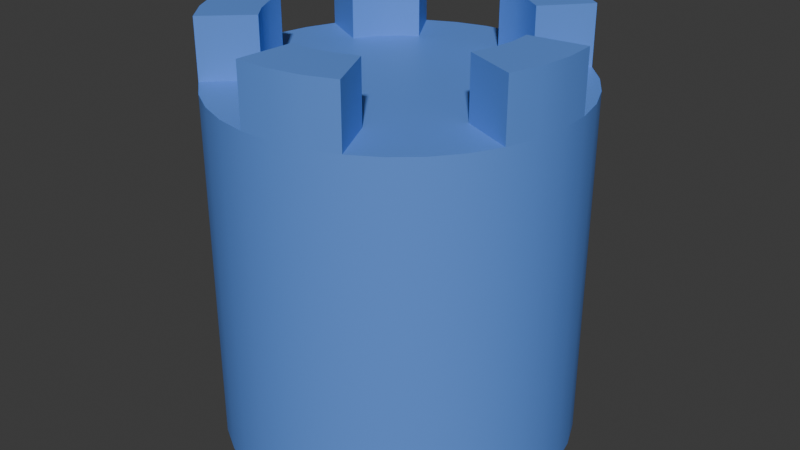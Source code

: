 # Source: minicastle.blend  (saved by Blender 4.3.34; exported with 4.5.12 LTS)
import bpy
from mathutils import Matrix  # noqa: F401  (used for matrix-valued properties, if any)

bpy.ops.wm.read_factory_settings(use_empty=True)
scene = bpy.context.scene
scene.name = 'Scene'

# ---- collections
col_collection = bpy.data.collections.new('Collection'); scene.collection.children.link(col_collection)

# ---- materials (node trees are filled in below, after node groups)
mat_material_001 = bpy.data.materials.new('Material.001')

# ---- material node trees
mat_material_001.use_nodes = True; mat_material_001.node_tree.nodes.clear()
_N = mat_material_001.node_tree.nodes; _L = mat_material_001.node_tree.links
n0 = _N.new('ShaderNodeBsdfPrincipled'); n0.name = 'Principled BSDF'; n0.location = (10, 300)
n0.inputs[0].default_value = (0.114, 0.2835, 0.8, 1.0)
n1 = _N.new('ShaderNodeOutputMaterial'); n1.name = 'Material Output'; n1.location = (300, 300)
_L.new(n0.outputs[0], n1.inputs[0])
n1.is_active_output = True

# ---- world
world_world = bpy.data.worlds.new('World'); scene.world = world_world
world_world.use_nodes = True; world_world.node_tree.nodes.clear()
_N = world_world.node_tree.nodes; _L = world_world.node_tree.links
n0 = _N.new('ShaderNodeOutputWorld'); n0.name = 'World Output'; n0.location = (300, 300)
n1 = _N.new('ShaderNodeBackground'); n1.name = 'Background'; n1.location = (10, 300)
n1.inputs[0].default_value = (0.05088, 0.05088, 0.05088, 1.0)
_L.new(n1.outputs[0], n0.inputs[0])
n0.is_active_output = True
world_world.color = (0.05088, 0.05088, 0.05088)
world_world.sun_shadow_jitter_overblur = 0.0

# ---- meshes
me_cylinder_003 = bpy.data.meshes.new('Cylinder.003')
me_cylinder_003.from_pydata([(0.0, 1.0, -1.0), (-1.175e-08, 0.6863, 1.0), (0.1786, 0.9839, -1.0), (0.1225, 0.6752, 1.0), (0.3514, 0.9362, -1.0), (0.2411, 0.6425, 1.0), (0.5129, 0.8584, -1.0), (0.352, 0.5891, 1.0), (0.6579, 0.7531, -1.0), (0.4515, 0.5168, 1.0), (0.7818, 0.6235, -1.0), (0.5365, 0.4279, 1.0), (0.8806, 0.4739, -1.0), (0.6043, 0.3252, 1.0), (0.9511, 0.309, -1.0), (0.6527, 0.2121, 1.0), (0.9909, 0.1342, -1.0), (0.68, 0.09212, 1.0), (0.999, -0.04486, -1.0), (0.6856, -0.03079, 1.0), (0.9749, -0.2225, -1.0), (0.669, -0.1527, 1.0), (0.9195, -0.393, -1.0), (0.631, -0.2697, 1.0), (0.8346, -0.5509, -1.0), (0.5727, -0.3781, 1.0), (0.7228, -0.6911, -1.0), (0.496, -0.4742, 1.0), (0.5878, -0.809, -1.0), (0.4034, -0.5552, 1.0), (0.4339, -0.901, -1.0), (0.2978, -0.6183, 1.0), (0.266, -0.964, -1.0), (0.1826, -0.6615, 1.0), (0.08964, -0.996, -1.0), (0.06152, -0.6835, 1.0), (-0.08964, -0.996, -1.0), (-0.06152, -0.6835, 1.0), (-0.266, -0.964, -1.0), (-0.1826, -0.6615, 1.0), (-0.4339, -0.901, -1.0), (-0.2978, -0.6183, 1.0), (-0.5878, -0.809, -1.0), (-0.4034, -0.5552, 1.0), (-0.7228, -0.6911, -1.0), (-0.496, -0.4742, 1.0), (-0.8346, -0.5509, -1.0), (-0.5727, -0.3781, 1.0), (-0.9195, -0.393, -1.0), (-0.631, -0.2697, 1.0), (-0.9749, -0.2225, -1.0), (-0.669, -0.1527, 1.0), (-0.999, -0.04486, -1.0), (-0.6856, -0.03079, 1.0), (-0.9909, 0.1342, -1.0), (-0.68, 0.09212, 1.0), (-0.9511, 0.309, -1.0), (-0.6527, 0.2121, 1.0), (-0.8806, 0.4739, -1.0), (-0.6043, 0.3252, 1.0), (-0.7818, 0.6235, -1.0), (-0.5365, 0.4279, 1.0), (-0.6579, 0.7531, -1.0), (-0.4515, 0.5168, 1.0), (-0.5129, 0.8584, -1.0), (-0.352, 0.5891, 1.0), (-0.3514, 0.9362, -1.0), (-0.2411, 0.6425, 1.0), (-0.1786, 0.9839, -1.0), (-0.1225, 0.6752, 1.0), (0.1786, 0.9839, 1.0), (0.0, 1.0, 1.0), (0.3514, 0.9362, 1.0), (0.5129, 0.8584, 1.0), (0.6579, 0.7531, 1.0), (0.7818, 0.6235, 1.0), (0.8806, 0.4739, 1.0), (0.9511, 0.309, 1.0), (0.9909, 0.1342, 1.0), (0.999, -0.04486, 1.0), (0.9749, -0.2225, 1.0), (0.9195, -0.393, 1.0), (0.8346, -0.5509, 1.0), (0.7228, -0.6911, 1.0), (0.5878, -0.809, 1.0), (0.4339, -0.901, 1.0), (0.266, -0.964, 1.0), (0.08964, -0.996, 1.0), (-0.08964, -0.996, 1.0), (-0.266, -0.964, 1.0), (-0.4339, -0.901, 1.0), (-0.5878, -0.809, 1.0), (-0.7228, -0.6911, 1.0), (-0.8346, -0.5509, 1.0), (-0.9195, -0.393, 1.0), (-0.9749, -0.2225, 1.0), (-0.999, -0.04486, 1.0), (-0.9909, 0.1342, 1.0), (-0.9511, 0.309, 1.0), (-0.8806, 0.4739, 1.0), (-0.7818, 0.6235, 1.0), (-0.6579, 0.7531, 1.0), (-0.5129, 0.8584, 1.0), (-0.3514, 0.9362, 1.0), (-0.1786, 0.9839, 1.0), (0.1786, 0.9839, 1.0), (0.0, 1.0, 1.0), (0.3514, 0.9362, 1.0), (0.5129, 0.8584, 1.0), (0.6579, 0.7531, 1.0), (0.7818, 0.6235, 1.0), (0.8806, 0.4739, 1.0), (0.9511, 0.309, 1.0), (0.9909, 0.1342, 1.0), (0.999, -0.04486, 1.0), (0.9749, -0.2225, 1.0), (0.9195, -0.393, 1.0), (0.8346, -0.5509, 1.0), (0.7228, -0.6911, 1.0), (0.5878, -0.809, 1.0), (0.4339, -0.901, 1.0), (0.266, -0.964, 1.0), (0.08964, -0.996, 1.0), (-0.08964, -0.996, 1.0), (-0.266, -0.964, 1.0), (-0.4339, -0.901, 1.0), (-0.5878, -0.809, 1.0), (-0.7228, -0.6911, 1.0), (-0.8346, -0.5509, 1.0), (-0.9195, -0.393, 1.0), (-0.9749, -0.2225, 1.0), (-0.999, -0.04486, 1.0), (-0.9909, 0.1342, 1.0), (-0.9511, 0.309, 1.0), (-0.8806, 0.4739, 1.0), (-0.7818, 0.6235, 1.0), (-0.6579, 0.7531, 1.0), (-0.5129, 0.8584, 1.0), (-0.3514, 0.9362, 1.0), (-0.1786, 0.9839, 1.0), (0.3514, 0.9362, 1.335), (0.1786, 0.9839, 1.335), (0.5129, 0.8584, 1.335), (0.6579, 0.7531, 1.335), (0.999, -0.04486, 1.335), (0.9909, 0.1342, 1.335), (0.9749, -0.2225, 1.335), (0.9195, -0.393, 1.335), (0.266, -0.964, 1.335), (0.4339, -0.901, 1.335), (0.08964, -0.996, 1.335), (-0.08964, -0.996, 1.335), (-0.8346, -0.5509, 1.335), (-0.7228, -0.6911, 1.335), (-0.9195, -0.393, 1.335), (-0.9749, -0.2225, 1.335), (-0.7818, 0.6235, 1.335), (-0.8806, 0.4739, 1.335), (-0.6579, 0.7531, 1.335), (-0.5129, 0.8584, 1.335), (0.2411, 0.6425, 1.335), (0.1225, 0.6752, 1.335), (0.352, 0.5891, 1.335), (0.4515, 0.5168, 1.335), (0.6856, -0.03079, 1.335), (0.68, 0.09212, 1.335), (0.669, -0.1527, 1.335), (0.631, -0.2697, 1.335), (0.1826, -0.6615, 1.335), (0.2978, -0.6183, 1.335), (0.06152, -0.6835, 1.335), (-0.06152, -0.6835, 1.335), (-0.5727, -0.3781, 1.335), (-0.496, -0.4742, 1.335), (-0.631, -0.2697, 1.335), (-0.669, -0.1527, 1.335), (-0.5365, 0.4279, 1.335), (-0.6043, 0.3252, 1.335), (-0.4515, 0.5168, 1.335), (-0.352, 0.5891, 1.335), (2.623e-10, 0.9927, -0.9931), (-1.204e-08, 0.6863, 0.99), (0.1773, 0.9768, -0.9931), (0.1263, 0.6776, 0.9911), (0.3488, 0.9294, -0.9931), (0.2437, 0.6493, 0.9931), (0.5092, 0.8522, -0.9931), (0.3557, 0.5953, 0.9931), (0.6532, 0.7476, -0.9931), (0.451, 0.5213, 0.9911), (0.7762, 0.619, -0.9931), (0.5365, 0.4279, 0.99), (0.8742, 0.4704, -0.9931), (0.6043, 0.3252, 0.99), (0.9441, 0.3068, -0.9931), (0.6527, 0.2121, 0.99), (0.9838, 0.1333, -0.9931), (0.6835, 0.08924, 0.9911), (0.9917, -0.04454, -0.9931), (0.6928, -0.03111, 0.9931), (0.9678, -0.2209, -0.9931), (0.6761, -0.1543, 0.9931), (0.9129, -0.3902, -0.9931), (0.6351, -0.2679, 0.9911), (0.8285, -0.5469, -0.9931), (0.5727, -0.3781, 0.99), (0.7175, -0.686, -0.9931), (0.496, -0.4742, 0.99), (0.5835, -0.8031, -0.9931), (0.4034, -0.5552, 0.99), (0.4307, -0.8944, -0.9931), (0.2961, -0.6225, 0.9911), (0.2641, -0.957, -0.9931), (0.1845, -0.6685, 0.9931), (0.08899, -0.9887, -0.9931), (0.06217, -0.6907, 0.9931), (-0.08899, -0.9887, -0.9931), (-0.05849, -0.6868, 0.9911), (-0.2641, -0.957, -0.9931), (-0.1826, -0.6615, 0.99), (-0.4307, -0.8944, -0.9931), (-0.2978, -0.6183, 0.99), (-0.5835, -0.8031, -0.9931), (-0.4034, -0.5552, 0.99), (-0.7175, -0.686, -0.9931), (-0.5005, -0.4739, 0.9911), (-0.8285, -0.5469, -0.9931), (-0.5788, -0.3821, 0.9931), (-0.9129, -0.3902, -0.9931), (-0.6377, -0.2726, 0.9931), (-0.9678, -0.2209, -0.9931), (-0.6713, -0.1566, 0.9911), (-0.9917, -0.04454, -0.9931), (-0.6856, -0.03079, 0.99), (-0.9838, 0.1333, -0.9931), (-0.68, 0.09212, 0.99), (-0.9441, 0.3068, -0.9931), (-0.6527, 0.2121, 0.99), (-0.8742, 0.4704, -0.9931), (-0.6054, 0.3295, 0.9911), (-0.7762, 0.619, -0.9931), (-0.5422, 0.4324, 0.9931), (-0.6532, 0.7476, -0.9931), (-0.4563, 0.5223, 0.9931), (-0.5092, 0.8522, -0.9931), (-0.3564, 0.59, 0.9911), (-0.3488, 0.9294, -0.9931), (-0.2411, 0.6425, 0.99), (-0.1773, 0.9768, -0.9931), (-0.1225, 0.6752, 0.99), (0.1773, 0.977, 0.9929), (0.0, 0.9929, 0.9929), (0.3489, 0.9296, 0.9929), (0.5093, 0.8524, 0.9929), (0.6533, 0.7478, 0.9929), (0.7763, 0.6191, 0.9929), (0.8744, 0.4705, 0.9929), (0.9443, 0.3068, 0.9929), (0.984, 0.1333, 0.9929), (0.9919, -0.04455, 0.9929), (0.968, -0.221, 0.9929), (0.913, -0.3903, 0.9929), (0.8287, -0.547, 0.9929), (0.7177, -0.6862, 0.9929), (0.5836, -0.8033, 0.9929), (0.4308, -0.8946, 0.9929), (0.2642, -0.9572, 0.9929), (0.08901, -0.9889, 0.9929), (-0.08901, -0.9889, 0.9929), (-0.2642, -0.9572, 0.9929), (-0.4308, -0.8946, 0.9929), (-0.5836, -0.8033, 0.9929), (-0.7177, -0.6862, 0.9929), (-0.8287, -0.547, 0.9929), (-0.913, -0.3903, 0.9929), (-0.968, -0.221, 0.9929), (-0.9919, -0.04455, 0.9929), (-0.984, 0.1333, 0.9929), (-0.9443, 0.3068, 0.9929), (-0.8744, 0.4705, 0.9929), (-0.7763, 0.6191, 0.9929), (-0.6533, 0.7478, 0.9929), (-0.5093, 0.8524, 0.9929), (-0.3489, 0.9296, 0.9929), (-0.1773, 0.977, 0.9929), (0.1808, 0.9804, 0.9909), (0.0, 1.0, 0.99), (0.3489, 0.9296, 0.9929), (0.5093, 0.8524, 0.9929), (0.6538, 0.7526, 0.9909), (0.7818, 0.6235, 0.99), (0.8806, 0.4739, 0.99), (0.9511, 0.309, 0.99), (0.9883, 0.131, 0.9909), (0.9919, -0.04455, 0.9929), (0.968, -0.221, 0.9929), (0.9178, -0.3892, 0.9909), (0.8346, -0.5509, 0.99), (0.7228, -0.6911, 0.99), (0.5878, -0.809, 0.99), (0.43, -0.8994, 0.9909), (0.2642, -0.9572, 0.9929), (0.08901, -0.9889, 0.9929), (-0.08656, -0.9932, 0.9909), (-0.266, -0.964, 0.99), (-0.4339, -0.901, 0.99), (-0.5878, -0.809, 0.99), (-0.7225, -0.6869, 0.9909), (-0.8287, -0.547, 0.9929), (-0.913, -0.3903, 0.9929), (-0.9713, -0.2246, 0.9909), (-0.999, -0.04486, 0.99), (-0.9909, 0.1342, 0.99), (-0.9511, 0.309, 0.99), (-0.8766, 0.4749, 0.9909), (-0.7763, 0.6191, 0.9929), (-0.6533, 0.7478, 0.9929), (-0.5137, 0.8544, 0.9909), (-0.3514, 0.9362, 0.99), (-0.1786, 0.9839, 0.99), (0.3488, 0.9294, 1.328), (0.1829, 0.977, 1.329), (0.5092, 0.8522, 1.328), (0.6498, 0.7522, 1.329), (0.9917, -0.04454, 1.328), (0.9857, 0.1279, 1.329), (0.9678, -0.2209, 1.328), (0.9161, -0.3856, 1.329), (0.2641, -0.957, 1.328), (0.4263, -0.8979, 1.329), (0.08899, -0.9887, 1.328), (-0.08359, -0.9904, 1.329), (-0.8285, -0.5469, 1.328), (-0.7222, -0.6829, 1.329), (-0.9129, -0.3902, 1.328), (-0.9678, -0.2266, 1.329), (-0.7762, 0.619, 1.328), (-0.8726, 0.4759, 1.329), (-0.6532, 0.7476, 1.328), (-0.5145, 0.8504, 1.329), (0.2435, 0.6489, 1.327), (0.1294, 0.6795, 1.329), (0.3555, 0.595, 1.327), (0.4506, 0.5249, 1.329), (0.6924, -0.0311, 1.327), (0.6863, 0.08691, 1.329), (0.6757, -0.1542, 1.327), (0.6384, -0.2664, 1.329), (0.1844, -0.6681, 1.327), (0.2947, -0.6258, 1.329), (0.06213, -0.6903, 1.327), (-0.05603, -0.6895, 1.329), (-0.5784, -0.3818, 1.327), (-0.5041, -0.4737, 1.329), (-0.6373, -0.2724, 1.327), (-0.6731, -0.1598, 1.329), (-0.5419, 0.4321, 1.327), (-0.6063, 0.3331, 1.329), (-0.456, 0.522, 1.327), (-0.3599, 0.5907, 1.329)], [], [(0, 71, 70, 2), (2, 70, 72, 4), (4, 72, 73, 6), (6, 73, 74, 8), (8, 74, 75, 10), (10, 75, 76, 12), (12, 76, 77, 14), (14, 77, 78, 16), (16, 78, 79, 18), (18, 79, 80, 20), (20, 80, 81, 22), (22, 81, 82, 24), (24, 82, 83, 26), (26, 83, 84, 28), (28, 84, 85, 30), (30, 85, 86, 32), (32, 86, 87, 34), (34, 87, 88, 36), (36, 88, 89, 38), (38, 89, 90, 40), (40, 90, 91, 42), (42, 91, 92, 44), (44, 92, 93, 46), (46, 93, 94, 48), (48, 94, 95, 50), (50, 95, 96, 52), (52, 96, 97, 54), (54, 97, 98, 56), (56, 98, 99, 58), (58, 99, 100, 60), (60, 100, 101, 62), (62, 101, 102, 64), (64, 102, 103, 66), (3, 1, 69, 67, 65, 63, 61, 59, 57, 55, 53, 51, 49, 47, 45, 43, 41, 39, 37, 35, 33, 31, 29, 27, 25, 23, 21, 19, 17, 15, 13, 11, 9, 7, 5), (66, 103, 104, 68), (68, 104, 71, 0), (0, 2, 4, 6, 8, 10, 12, 14, 16, 18, 20, 22, 24, 26, 28, 30, 32, 34, 36, 38, 40, 42, 44, 46, 48, 50, 52, 54, 56, 58, 60, 62, 64, 66, 68), (106, 105, 70, 71), (105, 107, 72, 70), (107, 108, 73, 72), (108, 109, 74, 73), (109, 110, 75, 74), (110, 111, 76, 75), (111, 112, 77, 76), (112, 113, 78, 77), (113, 114, 79, 78), (114, 115, 80, 79), (115, 116, 81, 80), (116, 117, 82, 81), (117, 118, 83, 82), (118, 119, 84, 83), (119, 120, 85, 84), (120, 121, 86, 85), (121, 122, 87, 86), (122, 123, 88, 87), (123, 124, 89, 88), (124, 125, 90, 89), (125, 126, 91, 90), (126, 127, 92, 91), (127, 128, 93, 92), (128, 129, 94, 93), (129, 130, 95, 94), (130, 131, 96, 95), (131, 132, 97, 96), (132, 133, 98, 97), (133, 134, 99, 98), (134, 135, 100, 99), (135, 136, 101, 100), (136, 137, 102, 101), (137, 138, 103, 102), (138, 139, 104, 103), (139, 106, 71, 104), (1, 3, 105, 106), (128, 127, 153, 152), (114, 113, 145, 144), (63, 65, 179, 178), (9, 11, 110, 109), (11, 13, 111, 110), (13, 15, 112, 111), (15, 17, 113, 112), (35, 37, 171, 170), (127, 45, 173, 153), (61, 63, 178, 176), (23, 25, 117, 116), (25, 27, 118, 117), (27, 29, 119, 118), (29, 31, 120, 119), (7, 9, 163, 162), (113, 17, 165, 145), (33, 35, 170, 168), (37, 39, 124, 123), (39, 41, 125, 124), (41, 43, 126, 125), (43, 45, 127, 126), (59, 61, 176, 177), (5, 7, 162, 160), (31, 33, 168, 169), (51, 53, 131, 130), (53, 55, 132, 131), (55, 57, 133, 132), (57, 59, 134, 133), (137, 136, 158, 159), (3, 5, 160, 161), (123, 122, 150, 151), (65, 67, 138, 137), (67, 69, 139, 138), (69, 1, 106, 139), (161, 160, 140, 141), (160, 162, 142, 140), (162, 163, 143, 142), (165, 164, 144, 145), (164, 166, 146, 144), (166, 167, 147, 146), (169, 168, 148, 149), (168, 170, 150, 148), (170, 171, 151, 150), (173, 172, 152, 153), (172, 174, 154, 152), (174, 175, 155, 154), (177, 176, 156, 157), (176, 178, 158, 156), (178, 179, 159, 158), (23, 116, 147, 167), (115, 114, 144, 146), (51, 130, 155, 175), (129, 128, 152, 154), (116, 115, 146, 147), (130, 129, 154, 155), (17, 19, 164, 165), (45, 47, 172, 173), (19, 21, 166, 164), (105, 3, 161, 141), (47, 49, 174, 172), (120, 31, 169, 149), (21, 23, 167, 166), (134, 59, 177, 157), (49, 51, 175, 174), (107, 105, 141, 140), (121, 120, 149, 148), (9, 109, 143, 163), (108, 107, 140, 142), (135, 134, 157, 156), (37, 123, 151, 171), (122, 121, 148, 150), (65, 137, 159, 179), (109, 108, 142, 143), (136, 135, 156, 158), (180, 182, 250, 251), (182, 184, 252, 250), (184, 186, 253, 252), (186, 188, 254, 253), (188, 190, 255, 254), (190, 192, 256, 255), (192, 194, 257, 256), (194, 196, 258, 257), (196, 198, 259, 258), (198, 200, 260, 259), (200, 202, 261, 260), (202, 204, 262, 261), (204, 206, 263, 262), (206, 208, 264, 263), (208, 210, 265, 264), (210, 212, 266, 265), (212, 214, 267, 266), (214, 216, 268, 267), (216, 218, 269, 268), (218, 220, 270, 269), (220, 222, 271, 270), (222, 224, 272, 271), (224, 226, 273, 272), (226, 228, 274, 273), (228, 230, 275, 274), (230, 232, 276, 275), (232, 234, 277, 276), (234, 236, 278, 277), (236, 238, 279, 278), (238, 240, 280, 279), (240, 242, 281, 280), (242, 244, 282, 281), (244, 246, 283, 282), (183, 185, 187, 189, 191, 193, 195, 197, 199, 201, 203, 205, 207, 209, 211, 213, 215, 217, 219, 221, 223, 225, 227, 229, 231, 233, 235, 237, 239, 241, 243, 245, 247, 249, 181), (246, 248, 284, 283), (248, 180, 251, 284), (180, 248, 246, 244, 242, 240, 238, 236, 234, 232, 230, 228, 226, 224, 222, 220, 218, 216, 214, 212, 210, 208, 206, 204, 202, 200, 198, 196, 194, 192, 190, 188, 186, 184, 182), (286, 251, 250, 285), (285, 250, 252, 287), (287, 252, 253, 288), (288, 253, 254, 289), (289, 254, 255, 290), (290, 255, 256, 291), (291, 256, 257, 292), (292, 257, 258, 293), (293, 258, 259, 294), (294, 259, 260, 295), (295, 260, 261, 296), (296, 261, 262, 297), (297, 262, 263, 298), (298, 263, 264, 299), (299, 264, 265, 300), (300, 265, 266, 301), (301, 266, 267, 302), (302, 267, 268, 303), (303, 268, 269, 304), (304, 269, 270, 305), (305, 270, 271, 306), (306, 271, 272, 307), (307, 272, 273, 308), (308, 273, 274, 309), (309, 274, 275, 310), (310, 275, 276, 311), (311, 276, 277, 312), (312, 277, 278, 313), (313, 278, 279, 314), (314, 279, 280, 315), (315, 280, 281, 316), (316, 281, 282, 317), (317, 282, 283, 318), (318, 283, 284, 319), (319, 284, 251, 286), (181, 286, 285, 183), (308, 332, 333, 307), (294, 324, 325, 293), (243, 358, 359, 245), (189, 289, 290, 191), (191, 290, 291, 193), (193, 291, 292, 195), (195, 292, 293, 197), (215, 350, 351, 217), (307, 333, 353, 225), (241, 356, 358, 243), (203, 296, 297, 205), (205, 297, 298, 207), (207, 298, 299, 209), (209, 299, 300, 211), (187, 342, 343, 189), (293, 325, 345, 197), (213, 348, 350, 215), (217, 303, 304, 219), (219, 304, 305, 221), (221, 305, 306, 223), (223, 306, 307, 225), (239, 357, 356, 241), (185, 340, 342, 187), (211, 349, 348, 213), (231, 310, 311, 233), (233, 311, 312, 235), (235, 312, 313, 237), (237, 313, 314, 239), (317, 339, 338, 316), (183, 341, 340, 185), (303, 331, 330, 302), (245, 317, 318, 247), (247, 318, 319, 249), (249, 319, 286, 181), (341, 321, 320, 340), (340, 320, 322, 342), (342, 322, 323, 343), (345, 325, 324, 344), (344, 324, 326, 346), (346, 326, 327, 347), (349, 329, 328, 348), (348, 328, 330, 350), (350, 330, 331, 351), (353, 333, 332, 352), (352, 332, 334, 354), (354, 334, 335, 355), (357, 337, 336, 356), (356, 336, 338, 358), (358, 338, 339, 359), (203, 347, 327, 296), (295, 326, 324, 294), (231, 355, 335, 310), (309, 334, 332, 308), (296, 327, 326, 295), (310, 335, 334, 309), (197, 345, 344, 199), (225, 353, 352, 227), (199, 344, 346, 201), (285, 321, 341, 183), (227, 352, 354, 229), (300, 329, 349, 211), (201, 346, 347, 203), (314, 337, 357, 239), (229, 354, 355, 231), (287, 320, 321, 285), (301, 328, 329, 300), (189, 343, 323, 289), (288, 322, 320, 287), (315, 336, 337, 314), (217, 351, 331, 303), (302, 330, 328, 301), (245, 359, 339, 317), (289, 323, 322, 288), (316, 338, 336, 315)])
me_cylinder_003.polygons.foreach_set('use_smooth', [True] * 294)
_k = set([(0, 2), (0, 68), (2, 4), (3, 5), (3, 105), (3, 161), (4, 6), (5, 7), (6, 8), (7, 9), (8, 10), (9, 109), (9, 163), (10, 12), (12, 14), (14, 16), (16, 18), (17, 19), (17, 113), (17, 165), (18, 20), (19, 21), (20, 22), (21, 23), (22, 24), (23, 116), (23, 167), (24, 26), (26, 28), (28, 30), (30, 32), (31, 33), (31, 120), (31, 169), (32, 34), (33, 35), (34, 36), (35, 37), (36, 38), (37, 123), (37, 171), (38, 40), (40, 42), (42, 44), (44, 46), (45, 47), (45, 127), (45, 173), (46, 48), (47, 49), (48, 50), (49, 51), (50, 52), (51, 130), (51, 175), (52, 54), (54, 56), (56, 58), (58, 60), (59, 61), (59, 134), (59, 177), (60, 62), (61, 63), (62, 64), (63, 65), (64, 66), (65, 137), (65, 179), (66, 68), (70, 71), (70, 72), (71, 104), (72, 73), (73, 74), (74, 75), (75, 76), (76, 77), (77, 78), (78, 79), (79, 80), (80, 81), (81, 82), (82, 83), (83, 84), (84, 85), (85, 86), (86, 87), (87, 88), (88, 89), (89, 90), (90, 91), (91, 92), (92, 93), (93, 94), (94, 95), (95, 96), (96, 97), (97, 98), (98, 99), (99, 100), (100, 101), (101, 102), (102, 103), (103, 104), (105, 107), (105, 141), (107, 108), (108, 109), (109, 143), (113, 114), (113, 145), (114, 115), (115, 116), (116, 147), (120, 121), (120, 149), (121, 122), (122, 123), (123, 151), (127, 128), (127, 153), (128, 129), (129, 130), (130, 155), (134, 135), (134, 157), (135, 136), (136, 137), (137, 159), (140, 141), (140, 142), (141, 161), (142, 143), (143, 163), (144, 145), (144, 146), (145, 165), (146, 147), (147, 167), (148, 149), (148, 150), (149, 169), (150, 151), (151, 171), (152, 153), (152, 154), (153, 173), (154, 155), (155, 175), (156, 157), (156, 158), (157, 177), (158, 159), (159, 179), (160, 161), (160, 162), (162, 163), (164, 165), (164, 166), (166, 167), (168, 169), (168, 170), (170, 171), (172, 173), (172, 174), (174, 175), (176, 177), (176, 178), (178, 179), (180, 182), (180, 248), (182, 184), (183, 185), (183, 285), (183, 341), (184, 186), (185, 187), (186, 188), (187, 189), (188, 190), (189, 289), (189, 343), (190, 192), (192, 194), (194, 196), (196, 198), (197, 199), (197, 293), (197, 345), (198, 200), (199, 201), (200, 202), (201, 203), (202, 204), (203, 296), (203, 347), (204, 206), (206, 208), (208, 210), (210, 212), (211, 213), (211, 300), (211, 349), (212, 214), (213, 215), (214, 216), (215, 217), (216, 218), (217, 303), (217, 351), (218, 220), (220, 222), (222, 224), (224, 226), (225, 227), (225, 307), (225, 353), (226, 228), (227, 229), (228, 230), (229, 231), (230, 232), (231, 310), (231, 355), (232, 234), (234, 236), (236, 238), (238, 240), (239, 241), (239, 314), (239, 357), (240, 242), (241, 243), (242, 244), (243, 245), (244, 246), (245, 317), (245, 359), (246, 248), (250, 251), (250, 252), (251, 284), (252, 253), (253, 254), (254, 255), (255, 256), (256, 257), (257, 258), (258, 259), (259, 260), (260, 261), (261, 262), (262, 263), (263, 264), (264, 265), (265, 266), (266, 267), (267, 268), (268, 269), (269, 270), (270, 271), (271, 272), (272, 273), (273, 274), (274, 275), (275, 276), (276, 277), (277, 278), (278, 279), (279, 280), (280, 281), (281, 282), (282, 283), (283, 284), (285, 287), (285, 321), (287, 288), (288, 289), (289, 323), (293, 294), (293, 325), (294, 295), (295, 296), (296, 327), (300, 301), (300, 329), (301, 302), (302, 303), (303, 331), (307, 308), (307, 333), (308, 309), (309, 310), (310, 335), (314, 315), (314, 337), (315, 316), (316, 317), (317, 339), (320, 321), (320, 322), (321, 341), (322, 323), (323, 343), (324, 325), (324, 326), (325, 345), (326, 327), (327, 347), (328, 329), (328, 330), (329, 349), (330, 331), (331, 351), (332, 333), (332, 334), (333, 353), (334, 335), (335, 355), (336, 337), (336, 338), (337, 357), (338, 339), (339, 359), (340, 341), (340, 342), (342, 343), (344, 345), (344, 346), (346, 347), (348, 349), (348, 350), (350, 351), (352, 353), (352, 354), (354, 355), (356, 357), (356, 358), (358, 359)])
me_cylinder_003.attributes.new('sharp_edge', 'BOOLEAN', 'EDGE').data.foreach_set('value', [ (min(e.vertices), max(e.vertices)) in _k for e in me_cylinder_003.edges])
_uv = me_cylinder_003.uv_layers.new(name='UVMap')
_uv.uv.foreach_set('vector', [1.0, 0.5, 1.0, 1.0, 0.9714, 1.0, 0.9714, 0.5, 0.9714, 0.5, 0.9714, 1.0, 0.9429, 1.0, 0.9429, 0.5, 0.9429, 0.5, 0.9429, 1.0, 0.9143, 1.0, 0.9143, 0.5, 0.9143, 0.5, 0.9143, 1.0, 0.8857, 1.0, 0.8857, 0.5, 0.8857, 0.5, 0.8857, 1.0, 0.8571, 1.0, 0.8571, 0.5, 0.8571, 0.5, 0.8571, 1.0, 0.8286, 1.0, 0.8286, 0.5, 0.8286, 0.5, 0.8286, 1.0, 0.8, 1.0, 0.8, 0.5, 0.8, 0.5, 0.8, 1.0, 0.7714, 1.0, 0.7714, 0.5, 0.7714, 0.5, 0.7714, 1.0, 0.7429, 1.0, 0.7429, 0.5, 0.7429, 0.5, 0.7429, 1.0, 0.7143, 1.0, 0.7143, 0.5, 0.7143, 0.5, 0.7143, 1.0, 0.6857, 1.0, 0.6857, 0.5, 0.6857, 0.5, 0.6857, 1.0, 0.6571, 1.0, 0.6571, 0.5, 0.6571, 0.5, 0.6571, 1.0, 0.6286, 1.0, 0.6286, 0.5, 0.6286, 0.5, 0.6286, 1.0, 0.6, 1.0, 0.6, 0.5, 0.6, 0.5, 0.6, 1.0, 0.5714, 1.0, 0.5714, 0.5, 0.5714, 0.5, 0.5714, 1.0, 0.5429, 1.0, 0.5429, 0.5, 0.5429, 0.5, 0.5429, 1.0, 0.5143, 1.0, 0.5143, 0.5, 0.5143, 0.5, 0.5143, 1.0, 0.4857, 1.0, 0.4857, 0.5, 0.4857, 0.5, 0.4857, 1.0, 0.4571, 1.0, 0.4571, 0.5, 0.4571, 0.5, 0.4571, 1.0, 0.4286, 1.0, 0.4286, 0.5, 0.4286, 0.5, 0.4286, 1.0, 0.4, 1.0, 0.4, 0.5, 0.4, 0.5, 0.4, 1.0, 0.3714, 1.0, 0.3714, 0.5, 0.3714, 0.5, 0.3714, 1.0, 0.3429, 1.0, 0.3429, 0.5, 0.3429, 0.5, 0.3429, 1.0, 0.3143, 1.0, 0.3143, 0.5, 0.3143, 0.5, 0.3143, 1.0, 0.2857, 1.0, 0.2857, 0.5, 0.2857, 0.5, 0.2857, 1.0, 0.2571, 1.0, 0.2571, 0.5, 0.2571, 0.5, 0.2571, 1.0, 0.2286, 1.0, 0.2286, 0.5, 0.2286, 0.5, 0.2286, 1.0, 0.2, 1.0, 0.2, 0.5, 0.2, 0.5, 0.2, 1.0, 0.1714, 1.0, 0.1714, 0.5, 0.1714, 0.5, 0.1714, 1.0, 0.1429, 1.0, 0.1429, 0.5, 0.1429, 0.5, 0.1429, 1.0, 0.1143, 1.0, 0.1143, 0.5, 0.1143, 0.5, 0.1143, 1.0, 0.08571, 1.0, 0.08571, 0.5, 0.08571, 0.5, 0.08571, 1.0, 0.05714, 1.0, 0.05714, 0.5, 0.2929, 0.4861, 0.25, 0.49, 0.2071, 0.4861, 0.1657, 0.4747, 0.1269, 0.456, 0.09209, 0.4307, 0.06236, 0.3996, 0.03866, 0.3637, 0.02175, 0.3242, 0.01217, 0.2822, 0.01024, 0.2392, 0.01602, 0.1966, 0.02931, 0.1557, 0.0497, 0.1178, 0.07653, 0.08414, 0.1089, 0.05584, 0.1459, 0.03377, 0.1862, 0.01865, 0.2285, 0.01097, 0.2715, 0.01097, 0.3138, 0.01865, 0.3541, 0.03377, 0.3911, 0.05584, 0.4235, 0.08414, 0.4503, 0.1178, 0.4707, 0.1557, 0.484, 0.1966, 0.4898, 0.2392, 0.4878, 0.2822, 0.4783, 0.3242, 0.4613, 0.3637, 0.4376, 0.3996, 0.4079, 0.4307, 0.3731, 0.456, 0.3343, 0.4747, 0.05714, 0.5, 0.05714, 1.0, 0.02857, 1.0, 0.02857, 0.5, 0.02857, 0.5, 0.02857, 1.0, 5.588e-08, 1.0, 5.588e-08, 0.5, 0.75, 0.49, 0.7929, 0.4861, 0.8343, 0.4747, 0.8731, 0.456, 0.9079, 0.4307, 0.9376, 0.3996, 0.9613, 0.3637, 0.9783, 0.3242, 0.9878, 0.2822, 0.9898, 0.2392, 0.984, 0.1966, 0.9707, 0.1557, 0.9503, 0.1178, 0.9235, 0.08414, 0.8911, 0.05584, 0.8541, 0.03377, 0.8138, 0.01865, 0.7715, 0.01097, 0.7285, 0.01097, 0.6862, 0.01865, 0.6459, 0.03377, 0.6089, 0.05584, 0.5765, 0.08414, 0.5497, 0.1178, 0.5293, 0.1557, 0.516, 0.1966, 0.5102, 0.2392, 0.5122, 0.2822, 0.5217, 0.3242, 0.5387, 0.3637, 0.5624, 0.3996, 0.5921, 0.4307, 0.6269, 0.456, 0.6657, 0.4747, 0.7071, 0.4861, 0.25, 0.49, 0.2929, 0.4861, 0.2929, 0.4861, 0.25, 0.49, 0.2929, 0.4861, 0.3343, 0.4747, 0.3343, 0.4747, 0.2929, 0.4861, 0.3343, 0.4747, 0.3731, 0.456, 0.3731, 0.456, 0.3343, 0.4747, 0.3731, 0.456, 0.4079, 0.4307, 0.4079, 0.4307, 0.3731, 0.456, 0.4079, 0.4307, 0.4376, 0.3996, 0.4376, 0.3996, 0.4079, 0.4307, 0.4376, 0.3996, 0.4613, 0.3637, 0.4613, 0.3637, 0.4376, 0.3996, 0.4613, 0.3637, 0.4783, 0.3242, 0.4783, 0.3242, 0.4613, 0.3637, 0.4783, 0.3242, 0.4878, 0.2822, 0.4878, 0.2822, 0.4783, 0.3242, 0.4878, 0.2822, 0.4898, 0.2392, 0.4898, 0.2392, 0.4878, 0.2822, 0.4898, 0.2392, 0.484, 0.1966, 0.484, 0.1966, 0.4898, 0.2392, 0.484, 0.1966, 0.4707, 0.1557, 0.4707, 0.1557, 0.484, 0.1966, 0.4707, 0.1557, 0.4503, 0.1178, 0.4503, 0.1178, 0.4707, 0.1557, 0.4503, 0.1178, 0.4235, 0.08414, 0.4235, 0.08414, 0.4503, 0.1178, 0.4235, 0.08414, 0.3911, 0.05584, 0.3911, 0.05584, 0.4235, 0.08414, 0.3911, 0.05584, 0.3541, 0.03377, 0.3541, 0.03377, 0.3911, 0.05584, 0.3541, 0.03377, 0.3138, 0.01865, 0.3138, 0.01865, 0.3541, 0.03377, 0.3138, 0.01865, 0.2715, 0.01097, 0.2715, 0.01097, 0.3138, 0.01865, 0.2715, 0.01097, 0.2285, 0.01097, 0.2285, 0.01097, 0.2715, 0.01097, 0.2285, 0.01097, 0.1862, 0.01865, 0.1862, 0.01865, 0.2285, 0.01097, 0.1862, 0.01865, 0.1459, 0.03377, 0.1459, 0.03377, 0.1862, 0.01865, 0.1459, 0.03377, 0.1089, 0.05584, 0.1089, 0.05584, 0.1459, 0.03377, 0.1089, 0.05584, 0.07653, 0.08414, 0.07653, 0.08414, 0.1089, 0.05584, 0.07653, 0.08414, 0.0497, 0.1178, 0.0497, 0.1178, 0.07653, 0.08414, 0.0497, 0.1178, 0.02931, 0.1557, 0.02931, 0.1557, 0.0497, 0.1178, 0.02931, 0.1557, 0.01602, 0.1966, 0.01602, 0.1966, 0.02931, 0.1557, 0.01602, 0.1966, 0.01024, 0.2392, 0.01024, 0.2392, 0.01602, 0.1966, 0.01024, 0.2392, 0.01217, 0.2822, 0.01217, 0.2822, 0.01024, 0.2392, 0.01217, 0.2822, 0.02175, 0.3242, 0.02175, 0.3242, 0.01217, 0.2822, 0.02175, 0.3242, 0.03866, 0.3637, 0.03866, 0.3637, 0.02175, 0.3242, 0.03866, 0.3637, 0.06236, 0.3996, 0.06236, 0.3996, 0.03866, 0.3637, 0.06236, 0.3996, 0.09209, 0.4307, 0.09209, 0.4307, 0.06236, 0.3996, 0.09209, 0.4307, 0.1269, 0.456, 0.1269, 0.456, 0.09209, 0.4307, 0.1269, 0.456, 0.1657, 0.4747, 0.1657, 0.4747, 0.1269, 0.456, 0.1657, 0.4747, 0.2071, 0.4861, 0.2071, 0.4861, 0.1657, 0.4747, 0.2071, 0.4861, 0.25, 0.49, 0.25, 0.49, 0.2071, 0.4861, 0.25, 0.49, 0.2929, 0.4861, 0.2929, 0.4861, 0.25, 0.49, 0.0497, 0.1178, 0.07653, 0.08414, 0.07653, 0.08414, 0.0497, 0.1178, 0.4898, 0.2392, 0.4878, 0.2822, 0.4878, 0.2822, 0.4898, 0.2392, 0.09209, 0.4307, 0.1269, 0.456, 0.1269, 0.456, 0.09209, 0.4307, 0.4079, 0.4307, 0.4376, 0.3996, 0.4376, 0.3996, 0.4079, 0.4307, 0.4376, 0.3996, 0.4613, 0.3637, 0.4613, 0.3637, 0.4376, 0.3996, 0.4613, 0.3637, 0.4783, 0.3242, 0.4783, 0.3242, 0.4613, 0.3637, 0.4783, 0.3242, 0.4878, 0.2822, 0.4878, 0.2822, 0.4783, 0.3242, 0.2715, 0.01097, 0.2285, 0.01097, 0.2285, 0.01097, 0.2715, 0.01097, 0.07653, 0.08414, 0.07653, 0.08414, 0.07653, 0.08414, 0.07653, 0.08414, 0.06236, 0.3996, 0.09209, 0.4307, 0.09209, 0.4307, 0.06236, 0.3996, 0.4707, 0.1557, 0.4503, 0.1178, 0.4503, 0.1178, 0.4707, 0.1557, 0.4503, 0.1178, 0.4235, 0.08414, 0.4235, 0.08414, 0.4503, 0.1178, 0.4235, 0.08414, 0.3911, 0.05584, 0.3911, 0.05584, 0.4235, 0.08414, 0.3911, 0.05584, 0.3541, 0.03377, 0.3541, 0.03377, 0.3911, 0.05584, 0.3731, 0.456, 0.4079, 0.4307, 0.4079, 0.4307, 0.3731, 0.456, 0.4878, 0.2822, 0.4878, 0.2822, 0.4878, 0.2822, 0.4878, 0.2822, 0.3138, 0.01865, 0.2715, 0.01097, 0.2715, 0.01097, 0.3138, 0.01865, 0.2285, 0.01097, 0.1862, 0.01865, 0.1862, 0.01865, 0.2285, 0.01097, 0.1862, 0.01865, 0.1459, 0.03377, 0.1459, 0.03377, 0.1862, 0.01865, 0.1459, 0.03377, 0.1089, 0.05584, 0.1089, 0.05584, 0.1459, 0.03377, 0.1089, 0.05584, 0.07653, 0.08414, 0.07653, 0.08414, 0.1089, 0.05584, 0.03866, 0.3637, 0.06236, 0.3996, 0.06236, 0.3996, 0.03866, 0.3637, 0.3343, 0.4747, 0.3731, 0.456, 0.3731, 0.456, 0.3343, 0.4747, 0.3541, 0.03377, 0.3138, 0.01865, 0.3138, 0.01865, 0.3541, 0.03377, 0.01602, 0.1966, 0.01024, 0.2392, 0.01024, 0.2392, 0.01602, 0.1966, 0.01024, 0.2392, 0.01217, 0.2822, 0.01217, 0.2822, 0.01024, 0.2392, 0.01217, 0.2822, 0.02175, 0.3242, 0.02175, 0.3242, 0.01217, 0.2822, 0.02175, 0.3242, 0.03866, 0.3637, 0.03866, 0.3637, 0.02175, 0.3242, 0.1269, 0.456, 0.09209, 0.4307, 0.09209, 0.4307, 0.1269, 0.456, 0.2929, 0.4861, 0.3343, 0.4747, 0.3343, 0.4747, 0.2929, 0.4861, 0.2285, 0.01097, 0.2715, 0.01097, 0.2715, 0.01097, 0.2285, 0.01097, 0.1269, 0.456, 0.1657, 0.4747, 0.1657, 0.4747, 0.1269, 0.456, 0.1657, 0.4747, 0.2071, 0.4861, 0.2071, 0.4861, 0.1657, 0.4747, 0.2071, 0.4861, 0.25, 0.49, 0.25, 0.49, 0.2071, 0.4861, 0.2929, 0.4861, 0.3343, 0.4747, 0.3343, 0.4747, 0.2929, 0.4861, 0.3343, 0.4747, 0.3731, 0.456, 0.3731, 0.456, 0.3343, 0.4747, 0.3731, 0.456, 0.4079, 0.4307, 0.4079, 0.4307, 0.3731, 0.456, 0.4878, 0.2822, 0.4898, 0.2392, 0.4898, 0.2392, 0.4878, 0.2822, 0.4898, 0.2392, 0.484, 0.1966, 0.484, 0.1966, 0.4898, 0.2392, 0.484, 0.1966, 0.4707, 0.1557, 0.4707, 0.1557, 0.484, 0.1966, 0.3541, 0.03377, 0.3138, 0.01865, 0.3138, 0.01865, 0.3541, 0.03377, 0.3138, 0.01865, 0.2715, 0.01097, 0.2715, 0.01097, 0.3138, 0.01865, 0.2715, 0.01097, 0.2285, 0.01097, 0.2285, 0.01097, 0.2715, 0.01097, 0.07653, 0.08414, 0.0497, 0.1178, 0.0497, 0.1178, 0.07653, 0.08414, 0.0497, 0.1178, 0.02931, 0.1557, 0.02931, 0.1557, 0.0497, 0.1178, 0.02931, 0.1557, 0.01602, 0.1966, 0.01602, 0.1966, 0.02931, 0.1557, 0.03866, 0.3637, 0.06236, 0.3996, 0.06236, 0.3996, 0.03866, 0.3637, 0.06236, 0.3996, 0.09209, 0.4307, 0.09209, 0.4307, 0.06236, 0.3996, 0.09209, 0.4307, 0.1269, 0.456, 0.1269, 0.456, 0.09209, 0.4307, 0.4707, 0.1557, 0.4707, 0.1557, 0.4707, 0.1557, 0.4707, 0.1557, 0.484, 0.1966, 0.4898, 0.2392, 0.4898, 0.2392, 0.484, 0.1966, 0.01602, 0.1966, 0.01602, 0.1966, 0.01602, 0.1966, 0.01602, 0.1966, 0.02931, 0.1557, 0.0497, 0.1178, 0.0497, 0.1178, 0.02931, 0.1557, 0.4707, 0.1557, 0.484, 0.1966, 0.484, 0.1966, 0.4707, 0.1557, 0.01602, 0.1966, 0.02931, 0.1557, 0.02931, 0.1557, 0.01602, 0.1966, 0.4878, 0.2822, 0.4898, 0.2392, 0.4898, 0.2392, 0.4878, 0.2822, 0.07653, 0.08414, 0.0497, 0.1178, 0.0497, 0.1178, 0.07653, 0.08414, 0.4898, 0.2392, 0.484, 0.1966, 0.484, 0.1966, 0.4898, 0.2392, 0.2929, 0.4861, 0.2929, 0.4861, 0.2929, 0.4861, 0.2929, 0.4861, 0.0497, 0.1178, 0.02931, 0.1557, 0.02931, 0.1557, 0.0497, 0.1178, 0.3541, 0.03377, 0.3541, 0.03377, 0.3541, 0.03377, 0.3541, 0.03377, 0.484, 0.1966, 0.4707, 0.1557, 0.4707, 0.1557, 0.484, 0.1966, 0.03866, 0.3637, 0.03866, 0.3637, 0.03866, 0.3637, 0.03866, 0.3637, 0.02931, 0.1557, 0.01602, 0.1966, 0.01602, 0.1966, 0.02931, 0.1557, 0.3343, 0.4747, 0.2929, 0.4861, 0.2929, 0.4861, 0.3343, 0.4747, 0.3138, 0.01865, 0.3541, 0.03377, 0.3541, 0.03377, 0.3138, 0.01865, 0.4079, 0.4307, 0.4079, 0.4307, 0.4079, 0.4307, 0.4079, 0.4307, 0.3731, 0.456, 0.3343, 0.4747, 0.3343, 0.4747, 0.3731, 0.456, 0.06236, 0.3996, 0.03866, 0.3637, 0.03866, 0.3637, 0.06236, 0.3996, 0.2285, 0.01097, 0.2285, 0.01097, 0.2285, 0.01097, 0.2285, 0.01097, 0.2715, 0.01097, 0.3138, 0.01865, 0.3138, 0.01865, 0.2715, 0.01097, 0.1269, 0.456, 0.1269, 0.456, 0.1269, 0.456, 0.1269, 0.456, 0.4079, 0.4307, 0.3731, 0.456, 0.3731, 0.456, 0.4079, 0.4307, 0.09209, 0.4307, 0.06236, 0.3996, 0.06236, 0.3996, 0.09209, 0.4307, 1.0, 0.5, 0.9714, 0.5, 0.9714, 1.0, 1.0, 1.0, 0.9714, 0.5, 0.9429, 0.5, 0.9429, 1.0, 0.9714, 1.0, 0.9429, 0.5, 0.9143, 0.5, 0.9143, 1.0, 0.9429, 1.0, 0.9143, 0.5, 0.8857, 0.5, 0.8857, 1.0, 0.9143, 1.0, 0.8857, 0.5, 0.8571, 0.5, 0.8571, 1.0, 0.8857, 1.0, 0.8571, 0.5, 0.8286, 0.5, 0.8286, 1.0, 0.8571, 1.0, 0.8286, 0.5, 0.8, 0.5, 0.8, 1.0, 0.8286, 1.0, 0.8, 0.5, 0.7714, 0.5, 0.7714, 1.0, 0.8, 1.0, 0.7714, 0.5, 0.7429, 0.5, 0.7429, 1.0, 0.7714, 1.0, 0.7429, 0.5, 0.7143, 0.5, 0.7143, 1.0, 0.7429, 1.0, 0.7143, 0.5, 0.6857, 0.5, 0.6857, 1.0, 0.7143, 1.0, 0.6857, 0.5, 0.6571, 0.5, 0.6571, 1.0, 0.6857, 1.0, 0.6571, 0.5, 0.6286, 0.5, 0.6286, 1.0, 0.6571, 1.0, 0.6286, 0.5, 0.6, 0.5, 0.6, 1.0, 0.6286, 1.0, 0.6, 0.5, 0.5714, 0.5, 0.5714, 1.0, 0.6, 1.0, 0.5714, 0.5, 0.5429, 0.5, 0.5429, 1.0, 0.5714, 1.0, 0.5429, 0.5, 0.5143, 0.5, 0.5143, 1.0, 0.5429, 1.0, 0.5143, 0.5, 0.4857, 0.5, 0.4857, 1.0, 0.5143, 1.0, 0.4857, 0.5, 0.4571, 0.5, 0.4571, 1.0, 0.4857, 1.0, 0.4571, 0.5, 0.4286, 0.5, 0.4286, 1.0, 0.4571, 1.0, 0.4286, 0.5, 0.4, 0.5, 0.4, 1.0, 0.4286, 1.0, 0.4, 0.5, 0.3714, 0.5, 0.3714, 1.0, 0.4, 1.0, 0.3714, 0.5, 0.3429, 0.5, 0.3429, 1.0, 0.3714, 1.0, 0.3429, 0.5, 0.3143, 0.5, 0.3143, 1.0, 0.3429, 1.0, 0.3143, 0.5, 0.2857, 0.5, 0.2857, 1.0, 0.3143, 1.0, 0.2857, 0.5, 0.2571, 0.5, 0.2571, 1.0, 0.2857, 1.0, 0.2571, 0.5, 0.2286, 0.5, 0.2286, 1.0, 0.2571, 1.0, 0.2286, 0.5, 0.2, 0.5, 0.2, 1.0, 0.2286, 1.0, 0.2, 0.5, 0.1714, 0.5, 0.1714, 1.0, 0.2, 1.0, 0.1714, 0.5, 0.1429, 0.5, 0.1429, 1.0, 0.1714, 1.0, 0.1429, 0.5, 0.1143, 0.5, 0.1143, 1.0, 0.1429, 1.0, 0.1143, 0.5, 0.08571, 0.5, 0.08571, 1.0, 0.1143, 1.0, 0.08571, 0.5, 0.05714, 0.5, 0.05714, 1.0, 0.08571, 1.0, 0.2929, 0.4861, 0.3343, 0.4747, 0.3731, 0.456, 0.4079, 0.4307, 0.4376, 0.3996, 0.4613, 0.3637, 0.4783, 0.3242, 0.4878, 0.2822, 0.4898, 0.2392, 0.484, 0.1966, 0.4707, 0.1557, 0.4503, 0.1178, 0.4235, 0.08414, 0.3911, 0.05584, 0.3541, 0.03377, 0.3138, 0.01865, 0.2715, 0.01097, 0.2285, 0.01097, 0.1862, 0.01865, 0.1459, 0.03377, 0.1089, 0.05584, 0.07653, 0.08414, 0.0497, 0.1178, 0.02931, 0.1557, 0.01602, 0.1966, 0.01024, 0.2392, 0.01217, 0.2822, 0.02175, 0.3242, 0.03866, 0.3637, 0.06236, 0.3996, 0.09209, 0.4307, 0.1269, 0.456, 0.1657, 0.4747, 0.2071, 0.4861, 0.25, 0.49, 0.05714, 0.5, 0.02857, 0.5, 0.02857, 1.0, 0.05714, 1.0, 0.02857, 0.5, 5.588e-08, 0.5, 5.588e-08, 1.0, 0.02857, 1.0, 0.75, 0.49, 0.7071, 0.4861, 0.6657, 0.4747, 0.6269, 0.456, 0.5921, 0.4307, 0.5624, 0.3996, 0.5387, 0.3637, 0.5217, 0.3242, 0.5122, 0.2822, 0.5102, 0.2392, 0.516, 0.1966, 0.5293, 0.1557, 0.5497, 0.1178, 0.5765, 0.08414, 0.6089, 0.05584, 0.6459, 0.03377, 0.6862, 0.01865, 0.7285, 0.01097, 0.7715, 0.01097, 0.8138, 0.01865, 0.8541, 0.03377, 0.8911, 0.05584, 0.9235, 0.08414, 0.9503, 0.1178, 0.9707, 0.1557, 0.984, 0.1966, 0.9898, 0.2392, 0.9878, 0.2822, 0.9783, 0.3242, 0.9613, 0.3637, 0.9376, 0.3996, 0.9079, 0.4307, 0.8731, 0.456, 0.8343, 0.4747, 0.7929, 0.4861, 0.25, 0.49, 0.25, 0.49, 0.2929, 0.4861, 0.2929, 0.4861, 0.2929, 0.4861, 0.2929, 0.4861, 0.3343, 0.4747, 0.3343, 0.4747, 0.3343, 0.4747, 0.3343, 0.4747, 0.3731, 0.456, 0.3731, 0.456, 0.3731, 0.456, 0.3731, 0.456, 0.4079, 0.4307, 0.4079, 0.4307, 0.4079, 0.4307, 0.4079, 0.4307, 0.4376, 0.3996, 0.4376, 0.3996, 0.4376, 0.3996, 0.4376, 0.3996, 0.4613, 0.3637, 0.4613, 0.3637, 0.4613, 0.3637, 0.4613, 0.3637, 0.4783, 0.3242, 0.4783, 0.3242, 0.4783, 0.3242, 0.4783, 0.3242, 0.4878, 0.2822, 0.4878, 0.2822, 0.4878, 0.2822, 0.4878, 0.2822, 0.4898, 0.2392, 0.4898, 0.2392, 0.4898, 0.2392, 0.4898, 0.2392, 0.484, 0.1966, 0.484, 0.1966, 0.484, 0.1966, 0.484, 0.1966, 0.4707, 0.1557, 0.4707, 0.1557, 0.4707, 0.1557, 0.4707, 0.1557, 0.4503, 0.1178, 0.4503, 0.1178, 0.4503, 0.1178, 0.4503, 0.1178, 0.4235, 0.08414, 0.4235, 0.08414, 0.4235, 0.08414, 0.4235, 0.08414, 0.3911, 0.05584, 0.3911, 0.05584, 0.3911, 0.05584, 0.3911, 0.05584, 0.3541, 0.03377, 0.3541, 0.03377, 0.3541, 0.03377, 0.3541, 0.03377, 0.3138, 0.01865, 0.3138, 0.01865, 0.3138, 0.01865, 0.3138, 0.01865, 0.2715, 0.01097, 0.2715, 0.01097, 0.2715, 0.01097, 0.2715, 0.01097, 0.2285, 0.01097, 0.2285, 0.01097, 0.2285, 0.01097, 0.2285, 0.01097, 0.1862, 0.01865, 0.1862, 0.01865, 0.1862, 0.01865, 0.1862, 0.01865, 0.1459, 0.03377, 0.1459, 0.03377, 0.1459, 0.03377, 0.1459, 0.03377, 0.1089, 0.05584, 0.1089, 0.05584, 0.1089, 0.05584, 0.1089, 0.05584, 0.07653, 0.08414, 0.07653, 0.08414, 0.07653, 0.08414, 0.07653, 0.08414, 0.0497, 0.1178, 0.0497, 0.1178, 0.0497, 0.1178, 0.0497, 0.1178, 0.02931, 0.1557, 0.02931, 0.1557, 0.02931, 0.1557, 0.02931, 0.1557, 0.01602, 0.1966, 0.01602, 0.1966, 0.01602, 0.1966, 0.01602, 0.1966, 0.01024, 0.2392, 0.01024, 0.2392, 0.01024, 0.2392, 0.01024, 0.2392, 0.01217, 0.2822, 0.01217, 0.2822, 0.01217, 0.2822, 0.01217, 0.2822, 0.02175, 0.3242, 0.02175, 0.3242, 0.02175, 0.3242, 0.02175, 0.3242, 0.03866, 0.3637, 0.03866, 0.3637, 0.03866, 0.3637, 0.03866, 0.3637, 0.06236, 0.3996, 0.06236, 0.3996, 0.06236, 0.3996, 0.06236, 0.3996, 0.09209, 0.4307, 0.09209, 0.4307, 0.09209, 0.4307, 0.09209, 0.4307, 0.1269, 0.456, 0.1269, 0.456, 0.1269, 0.456, 0.1269, 0.456, 0.1657, 0.4747, 0.1657, 0.4747, 0.1657, 0.4747, 0.1657, 0.4747, 0.2071, 0.4861, 0.2071, 0.4861, 0.2071, 0.4861, 0.2071, 0.4861, 0.25, 0.49, 0.25, 0.49, 0.25, 0.49, 0.25, 0.49, 0.2929, 0.4861, 0.2929, 0.4861, 0.0497, 0.1178, 0.0497, 0.1178, 0.07653, 0.08414, 0.07653, 0.08414, 0.4898, 0.2392, 0.4898, 0.2392, 0.4878, 0.2822, 0.4878, 0.2822, 0.09209, 0.4307, 0.09209, 0.4307, 0.1269, 0.456, 0.1269, 0.456, 0.4079, 0.4307, 0.4079, 0.4307, 0.4376, 0.3996, 0.4376, 0.3996, 0.4376, 0.3996, 0.4376, 0.3996, 0.4613, 0.3637, 0.4613, 0.3637, 0.4613, 0.3637, 0.4613, 0.3637, 0.4783, 0.3242, 0.4783, 0.3242, 0.4783, 0.3242, 0.4783, 0.3242, 0.4878, 0.2822, 0.4878, 0.2822, 0.2715, 0.01097, 0.2715, 0.01097, 0.2285, 0.01097, 0.2285, 0.01097, 0.07653, 0.08414, 0.07653, 0.08414, 0.07653, 0.08414, 0.07653, 0.08414, 0.06236, 0.3996, 0.06236, 0.3996, 0.09209, 0.4307, 0.09209, 0.4307, 0.4707, 0.1557, 0.4707, 0.1557, 0.4503, 0.1178, 0.4503, 0.1178, 0.4503, 0.1178, 0.4503, 0.1178, 0.4235, 0.08414, 0.4235, 0.08414, 0.4235, 0.08414, 0.4235, 0.08414, 0.3911, 0.05584, 0.3911, 0.05584, 0.3911, 0.05584, 0.3911, 0.05584, 0.3541, 0.03377, 0.3541, 0.03377, 0.3731, 0.456, 0.3731, 0.456, 0.4079, 0.4307, 0.4079, 0.4307, 0.4878, 0.2822, 0.4878, 0.2822, 0.4878, 0.2822, 0.4878, 0.2822, 0.3138, 0.01865, 0.3138, 0.01865, 0.2715, 0.01097, 0.2715, 0.01097, 0.2285, 0.01097, 0.2285, 0.01097, 0.1862, 0.01865, 0.1862, 0.01865, 0.1862, 0.01865, 0.1862, 0.01865, 0.1459, 0.03377, 0.1459, 0.03377, 0.1459, 0.03377, 0.1459, 0.03377, 0.1089, 0.05584, 0.1089, 0.05584, 0.1089, 0.05584, 0.1089, 0.05584, 0.07653, 0.08414, 0.07653, 0.08414, 0.03866, 0.3637, 0.03866, 0.3637, 0.06236, 0.3996, 0.06236, 0.3996, 0.3343, 0.4747, 0.3343, 0.4747, 0.3731, 0.456, 0.3731, 0.456, 0.3541, 0.03377, 0.3541, 0.03377, 0.3138, 0.01865, 0.3138, 0.01865, 0.01602, 0.1966, 0.01602, 0.1966, 0.01024, 0.2392, 0.01024, 0.2392, 0.01024, 0.2392, 0.01024, 0.2392, 0.01217, 0.2822, 0.01217, 0.2822, 0.01217, 0.2822, 0.01217, 0.2822, 0.02175, 0.3242, 0.02175, 0.3242, 0.02175, 0.3242, 0.02175, 0.3242, 0.03866, 0.3637, 0.03866, 0.3637, 0.1269, 0.456, 0.1269, 0.456, 0.09209, 0.4307, 0.09209, 0.4307, 0.2929, 0.4861, 0.2929, 0.4861, 0.3343, 0.4747, 0.3343, 0.4747, 0.2285, 0.01097, 0.2285, 0.01097, 0.2715, 0.01097, 0.2715, 0.01097, 0.1269, 0.456, 0.1269, 0.456, 0.1657, 0.4747, 0.1657, 0.4747, 0.1657, 0.4747, 0.1657, 0.4747, 0.2071, 0.4861, 0.2071, 0.4861, 0.2071, 0.4861, 0.2071, 0.4861, 0.25, 0.49, 0.25, 0.49, 0.2929, 0.4861, 0.2929, 0.4861, 0.3343, 0.4747, 0.3343, 0.4747, 0.3343, 0.4747, 0.3343, 0.4747, 0.3731, 0.456, 0.3731, 0.456, 0.3731, 0.456, 0.3731, 0.456, 0.4079, 0.4307, 0.4079, 0.4307, 0.4878, 0.2822, 0.4878, 0.2822, 0.4898, 0.2392, 0.4898, 0.2392, 0.4898, 0.2392, 0.4898, 0.2392, 0.484, 0.1966, 0.484, 0.1966, 0.484, 0.1966, 0.484, 0.1966, 0.4707, 0.1557, 0.4707, 0.1557, 0.3541, 0.03377, 0.3541, 0.03377, 0.3138, 0.01865, 0.3138, 0.01865, 0.3138, 0.01865, 0.3138, 0.01865, 0.2715, 0.01097, 0.2715, 0.01097, 0.2715, 0.01097, 0.2715, 0.01097, 0.2285, 0.01097, 0.2285, 0.01097, 0.07653, 0.08414, 0.07653, 0.08414, 0.0497, 0.1178, 0.0497, 0.1178, 0.0497, 0.1178, 0.0497, 0.1178, 0.02931, 0.1557, 0.02931, 0.1557, 0.02931, 0.1557, 0.02931, 0.1557, 0.01602, 0.1966, 0.01602, 0.1966, 0.03866, 0.3637, 0.03866, 0.3637, 0.06236, 0.3996, 0.06236, 0.3996, 0.06236, 0.3996, 0.06236, 0.3996, 0.09209, 0.4307, 0.09209, 0.4307, 0.09209, 0.4307, 0.09209, 0.4307, 0.1269, 0.456, 0.1269, 0.456, 0.4707, 0.1557, 0.4707, 0.1557, 0.4707, 0.1557, 0.4707, 0.1557, 0.484, 0.1966, 0.484, 0.1966, 0.4898, 0.2392, 0.4898, 0.2392, 0.01602, 0.1966, 0.01602, 0.1966, 0.01602, 0.1966, 0.01602, 0.1966, 0.02931, 0.1557, 0.02931, 0.1557, 0.0497, 0.1178, 0.0497, 0.1178, 0.4707, 0.1557, 0.4707, 0.1557, 0.484, 0.1966, 0.484, 0.1966, 0.01602, 0.1966, 0.01602, 0.1966, 0.02931, 0.1557, 0.02931, 0.1557, 0.4878, 0.2822, 0.4878, 0.2822, 0.4898, 0.2392, 0.4898, 0.2392, 0.07653, 0.08414, 0.07653, 0.08414, 0.0497, 0.1178, 0.0497, 0.1178, 0.4898, 0.2392, 0.4898, 0.2392, 0.484, 0.1966, 0.484, 0.1966, 0.2929, 0.4861, 0.2929, 0.4861, 0.2929, 0.4861, 0.2929, 0.4861, 0.0497, 0.1178, 0.0497, 0.1178, 0.02931, 0.1557, 0.02931, 0.1557, 0.3541, 0.03377, 0.3541, 0.03377, 0.3541, 0.03377, 0.3541, 0.03377, 0.484, 0.1966, 0.484, 0.1966, 0.4707, 0.1557, 0.4707, 0.1557, 0.03866, 0.3637, 0.03866, 0.3637, 0.03866, 0.3637, 0.03866, 0.3637, 0.02931, 0.1557, 0.02931, 0.1557, 0.01602, 0.1966, 0.01602, 0.1966, 0.3343, 0.4747, 0.3343, 0.4747, 0.2929, 0.4861, 0.2929, 0.4861, 0.3138, 0.01865, 0.3138, 0.01865, 0.3541, 0.03377, 0.3541, 0.03377, 0.4079, 0.4307, 0.4079, 0.4307, 0.4079, 0.4307, 0.4079, 0.4307, 0.3731, 0.456, 0.3731, 0.456, 0.3343, 0.4747, 0.3343, 0.4747, 0.06236, 0.3996, 0.06236, 0.3996, 0.03866, 0.3637, 0.03866, 0.3637, 0.2285, 0.01097, 0.2285, 0.01097, 0.2285, 0.01097, 0.2285, 0.01097, 0.2715, 0.01097, 0.2715, 0.01097, 0.3138, 0.01865, 0.3138, 0.01865, 0.1269, 0.456, 0.1269, 0.456, 0.1269, 0.456, 0.1269, 0.456, 0.4079, 0.4307, 0.4079, 0.4307, 0.3731, 0.456, 0.3731, 0.456, 0.09209, 0.4307, 0.09209, 0.4307, 0.06236, 0.3996, 0.06236, 0.3996])
me_cylinder_003.materials.append(mat_material_001)
me_cylinder_003.update()

# ---- objects
ob_cylinder = bpy.data.objects.new('Cylinder', me_cylinder_003)

# ---- transforms, parenting, visibility, modifiers, constraints
ob_cylinder.location = (0.0, 0.0, 0.0)

# ---- collection membership
col_collection.objects.link(ob_cylinder)

# ---- scene / render settings (as saved in the file)
scene.frame_start = 1; scene.frame_end = 250; scene.frame_set(1)
scene.render.engine = 'BLENDER_EEVEE_NEXT'
bpy.context.view_layer.update()

# ---- added for rendering (the .blend has no active camera and no usable light): camera, sun
cam_auto = bpy.data.cameras.new('AutoCamera')
cam_auto.lens = 50.0
cam_auto.sensor_width = 36.0
cam_auto.clip_end = 1000.0
ob_auto_camera = bpy.data.objects.new('AutoCamera', cam_auto)
scene.collection.objects.link(ob_auto_camera)
ob_auto_camera.location = (3.39028, -4.06632, 2.8796)
ob_auto_camera.rotation_euler = (1.09748, -7.21219e-08, 0.694738)
scene.camera = ob_auto_camera
light_auto_sun = bpy.data.lights.new('AutoSun', 'SUN')
light_auto_sun.energy = 3.0
light_auto_sun.angle = 0.0523599
ob_auto_sun = bpy.data.objects.new('AutoSun', light_auto_sun)
scene.collection.objects.link(ob_auto_sun)
ob_auto_sun.rotation_euler = (0.872665, 0.174533, 0.523599)
bpy.context.view_layer.update()
